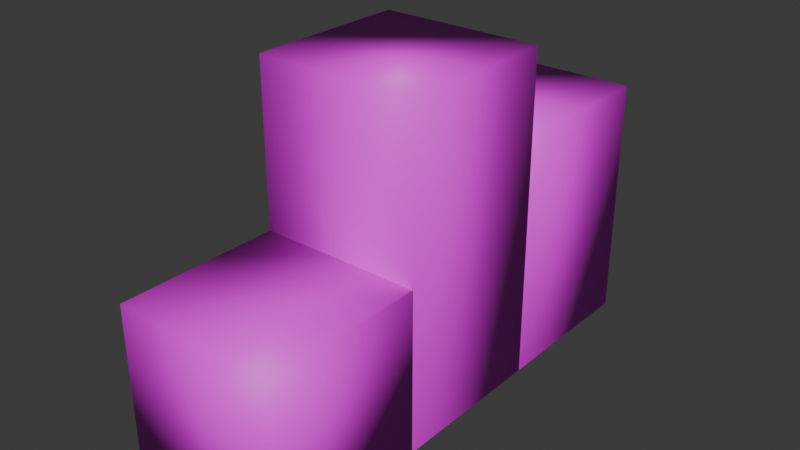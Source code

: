 # Source: podium.blend  (saved by Blender 4.5.90; exported with 4.5.12 LTS)
import bpy
from mathutils import Matrix  # noqa: F401  (used for matrix-valued properties, if any)

bpy.ops.wm.read_factory_settings(use_empty=True)
scene = bpy.context.scene
scene.name = 'Scene'

# ---- collections
col_collection = bpy.data.collections.new('Collection'); scene.collection.children.link(col_collection)

# ---- images (referenced by path relative to the original .blend; pixels are not part of the script)
import os
ASSET_DIR = os.environ.get("B2B_ASSET_DIR", "")  # directory of the original .blend (textures are referenced by path, not embedded)
HERE = os.path.dirname(os.path.abspath(__file__))  # packed textures are extracted next to this script under _unpacked/

def load_image(name, relpath, width, height, colorspace="sRGB"):
    """Load a texture the original file referenced (path relative to the .blend, or extracted next to this script)."""
    p = next((c for c in (os.path.join(HERE, relpath), os.path.join(ASSET_DIR, relpath)) if relpath and os.path.exists(c)), "")
    if p:
        img = bpy.data.images.load(p, check_existing=True)
        img.name = name
    else:  # same state as the original file: an image datablock whose file is absent (Cycles renders it pink)
        img = bpy.data.images.new(name, width, height)
        img.source = "FILE"
        img.filepath = "//" + (relpath or name)
    img.colorspace_settings.name = colorspace
    return img
img_racer8_png = load_image('racer8.png', 'textures/racer8.png', 1024, 1024, 'sRGB')

# ---- materials (node trees are filled in below, after node groups)
mat_material = bpy.data.materials.new('Material')
mat_material.alpha_threshold = 0.0
mat_material.roughness = 0.5
mat_material.line_color = (0.0, 0.0, 0.0, 1.0)

# ---- material node trees
mat_material.use_nodes = True; mat_material.node_tree.nodes.clear()
_N = mat_material.node_tree.nodes; _L = mat_material.node_tree.links
n0 = _N.new('ShaderNodeOutputMaterial'); n0.name = 'Material Output'; n0.location = (200, 100)
n1 = _N.new('ShaderNodeBsdfPrincipled'); n1.name = 'Principled BSDF'; n1.location = (-200, 100)
n1.inputs[3].default_value = 1.45
n2 = _N.new('ShaderNodeTexImage'); n2.name = 'Image Texture'; n2.location = (-490, 80)
n2.image = img_racer8_png
_L.new(n1.outputs[0], n0.inputs[0])
_L.new(n2.outputs[0], n1.inputs[0])
n0.is_active_output = True

# ---- world
world_world = bpy.data.worlds.new('World'); scene.world = world_world
world_world.use_nodes = True; world_world.node_tree.nodes.clear()
_N = world_world.node_tree.nodes; _L = world_world.node_tree.links
n0 = _N.new('ShaderNodeOutputWorld'); n0.name = 'World Output'; n0.location = (200, 100)
n1 = _N.new('ShaderNodeBackground'); n1.name = 'Background'; n1.location = (-200, 100)
n1.inputs[0].default_value = (0.05088, 0.05088, 0.05088, 1.0)
_L.new(n1.outputs[0], n0.inputs[0])
n0.is_active_output = True
world_world.color = (0.05088, 0.05088, 0.05088)
world_world.sun_shadow_jitter_overblur = 0.0

# ---- meshes
me_cube_001 = bpy.data.meshes.new('Cube.001')
me_cube_001.from_pydata([(-1.0, -1.0, -1.0), (-1.0, -1.0, 1.0), (-1.0, 1.0, -1.0), (-1.0, 1.0, 1.0), (1.0, -1.0, -1.0), (1.0, -1.0, 1.0), (1.0, 1.0, -1.0), (1.0, 1.0, 1.0)], [], [(0, 1, 3, 2), (2, 3, 7, 6), (6, 7, 5, 4), (4, 5, 1, 0), (2, 6, 4, 0), (7, 3, 1, 5)])
me_cube_001.polygons.foreach_set('use_smooth', [True] * 6)
_uv = me_cube_001.uv_layers.new(name='UVMap')
_uv.uv.foreach_set('vector', [0.8945, 0.4079, 0.9337, 0.4079, 0.9337, 0.4471, 0.8945, 0.4471, 0.8945, 0.4471, 0.9337, 0.4471, 0.9337, 0.4863, 0.8945, 0.4863, 0.8945, 0.4863, 0.9337, 0.4863, 0.9337, 0.5255, 0.8945, 0.5255, 0.8945, 0.5255, 0.9337, 0.5255, 0.9337, 0.5647, 0.8945, 0.5647, 0.8553, 0.4863, 0.8945, 0.4863, 0.8945, 0.5255, 0.8553, 0.5255, 0.9337, 0.4863, 0.9729, 0.4863, 0.9729, 0.5255, 0.9337, 0.5255])
me_cube_001.materials.append(mat_material)
me_cube_001.update()
me_cube_002 = bpy.data.meshes.new('Cube.002')
me_cube_002.from_pydata([(-1.0, -1.0, -1.0), (-1.0, -1.0, 1.0), (-1.0, 1.0, -1.0), (-1.0, 1.0, 1.0), (1.0, -1.0, -1.0), (1.0, -1.0, 1.0), (1.0, 1.0, -1.0), (1.0, 1.0, 1.0)], [], [(0, 1, 3, 2), (2, 3, 7, 6), (6, 7, 5, 4), (4, 5, 1, 0), (2, 6, 4, 0), (7, 3, 1, 5)])
me_cube_002.polygons.foreach_set('use_smooth', [True] * 6)
_uv = me_cube_002.uv_layers.new(name='UVMap')
_uv.uv.foreach_set('vector', [0.3984, 0.4491, 0.4219, 0.4491, 0.4219, 0.4726, 0.3984, 0.4726, 0.3984, 0.4726, 0.4219, 0.4726, 0.4219, 0.4961, 0.3984, 0.4961, 0.3984, 0.4961, 0.4219, 0.4961, 0.4219, 0.5196, 0.3984, 0.5196, 0.3984, 0.5196, 0.4219, 0.5196, 0.4219, 0.5431, 0.3984, 0.5431, 0.3749, 0.4961, 0.3984, 0.4961, 0.3984, 0.5196, 0.3749, 0.5196, 0.4219, 0.4961, 0.4454, 0.4961, 0.4454, 0.5196, 0.4219, 0.5196])
me_cube_002.materials.append(mat_material)
me_cube_002.update()
me_cube_003 = bpy.data.meshes.new('Cube.003')
me_cube_003.from_pydata([(-1.0, -1.0, -1.0), (-1.0, -1.0, 1.0), (-1.0, 1.0, -1.0), (-1.0, 1.0, 1.0), (1.0, -1.0, -1.0), (1.0, -1.0, 1.0), (1.0, 1.0, -1.0), (1.0, 1.0, 1.0)], [], [(0, 1, 3, 2), (2, 3, 7, 6), (6, 7, 5, 4), (4, 5, 1, 0), (2, 6, 4, 0), (7, 3, 1, 5)])
me_cube_003.polygons.foreach_set('use_smooth', [True] * 6)
_uv = me_cube_003.uv_layers.new(name='UVMap')
_uv.uv.foreach_set('vector', [0.2186, 0.4507, 0.2423, 0.4507, 0.2423, 0.4744, 0.2186, 0.4744, 0.2186, 0.4744, 0.2423, 0.4744, 0.2423, 0.498, 0.2186, 0.498, 0.2186, 0.498, 0.2423, 0.498, 0.2423, 0.5217, 0.2186, 0.5217, 0.2186, 0.5217, 0.2423, 0.5217, 0.2423, 0.5454, 0.2186, 0.5454, 0.195, 0.498, 0.2186, 0.498, 0.2186, 0.5217, 0.195, 0.5217, 0.2423, 0.498, 0.266, 0.498, 0.266, 0.5217, 0.2423, 0.5217])
me_cube_003.materials.append(mat_material)
me_cube_003.update()

# ---- objects
ob_cube = bpy.data.objects.new('Cube', me_cube_001)
ob_cube_001 = bpy.data.objects.new('Cube.001', me_cube_002)
ob_cube_002 = bpy.data.objects.new('Cube.002', me_cube_003)

# ---- transforms, parenting, visibility, modifiers, constraints
ob_cube.location = (0.0, -1.0, 0.0)
ob_cube_001.location = (0.0, 1.0, 1.0)
ob_cube_001.scale = (1.0, 1.0, 2.0)
ob_cube_002.location = (0.0, 3.0, 0.5)
ob_cube_002.scale = (1.0, 1.0, 1.5)

# ---- collection membership
col_collection.objects.link(ob_cube)
col_collection.objects.link(ob_cube_001)
col_collection.objects.link(ob_cube_002)

# ---- scene / render settings (as saved in the file)
scene.frame_start = 1; scene.frame_end = 250; scene.frame_set(1)
scene.render.engine = 'BLENDER_EEVEE_NEXT'
bpy.context.view_layer.update()

# ---- added for rendering (the .blend has no active camera and no usable light): camera, sun
cam_auto = bpy.data.cameras.new('AutoCamera')
cam_auto.lens = 50.0
cam_auto.sensor_width = 36.0
cam_auto.clip_end = 1000.0
ob_auto_camera = bpy.data.objects.new('AutoCamera', cam_auto)
scene.collection.objects.link(ob_auto_camera)
ob_auto_camera.location = (6.92375, -7.3085, 6.539)
ob_auto_camera.rotation_euler = (1.09748, -7.21219e-08, 0.694738)
scene.camera = ob_auto_camera
light_auto_sun = bpy.data.lights.new('AutoSun', 'SUN')
light_auto_sun.energy = 3.0
light_auto_sun.angle = 0.0523599
ob_auto_sun = bpy.data.objects.new('AutoSun', light_auto_sun)
scene.collection.objects.link(ob_auto_sun)
ob_auto_sun.rotation_euler = (0.872665, 0.174533, 0.523599)
bpy.context.view_layer.update()

